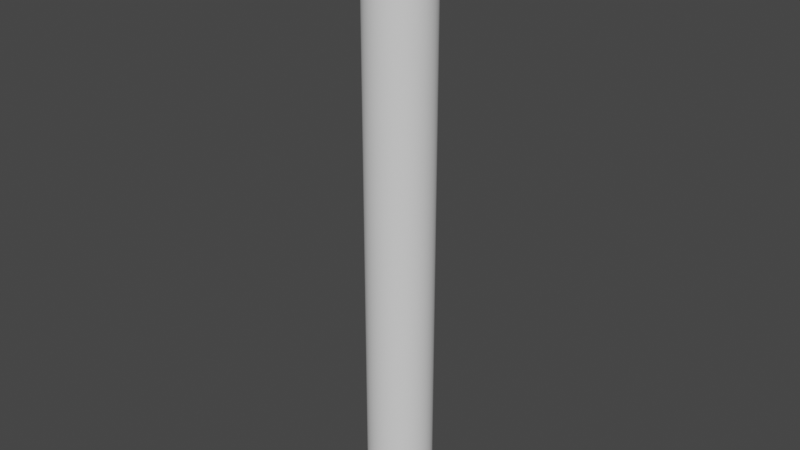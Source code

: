 # Source: cylinder.blend  (saved by Blender 2.83.19; exported with 4.5.12 LTS)
import bpy
from mathutils import Matrix  # noqa: F401  (used for matrix-valued properties, if any)

bpy.ops.wm.read_factory_settings(use_empty=True)
scene = bpy.context.scene
scene.name = 'Scene'

# ---- collections
col_collection = bpy.data.collections.new('Collection'); scene.collection.children.link(col_collection)

# ---- world
world_world = bpy.data.worlds.new('World'); scene.world = world_world
world_world.use_nodes = True; world_world.node_tree.nodes.clear()
_N = world_world.node_tree.nodes; _L = world_world.node_tree.links
n0 = _N.new('ShaderNodeOutputWorld'); n0.name = 'World Output'; n0.location = (300, 300)
n1 = _N.new('ShaderNodeBackground'); n1.name = 'Background'; n1.location = (10, 300)
n1.inputs[0].default_value = (0.05088, 0.05088, 0.05088, 1.0)
_L.new(n1.outputs[0], n0.inputs[0])
n0.is_active_output = True
world_world.color = (0.05088, 0.05088, 0.05088)
world_world.use_sun_shadow = False
world_world.sun_shadow_jitter_overblur = 0.0

# ---- meshes
me_cylinder = bpy.data.meshes.new('Cylinder')
me_cylinder.from_pydata([(2.678e-08, 0.5, -9.366), (2.678e-08, 0.5, -0.001927), (0.09755, 0.4904, -9.366), (0.09755, 0.4904, -0.001927), (0.1913, 0.4619, -9.366), (0.1913, 0.4619, -0.001927), (0.2778, 0.4157, -9.366), (0.2778, 0.4157, -0.001927), (0.3536, 0.3536, -9.366), (0.3536, 0.3536, -0.001927), (0.4157, 0.2778, -9.366), (0.4157, 0.2778, -0.001927), (0.4619, 0.1913, -9.366), (0.4619, 0.1913, -0.001927), (0.4904, 0.09755, -9.366), (0.4904, 0.09755, -0.001927), (0.5, 1.949e-07, -9.366), (0.5, 1.949e-07, -0.001927), (0.4904, -0.09754, -9.366), (0.4904, -0.09754, -0.001927), (0.4619, -0.1913, -9.366), (0.4619, -0.1913, -0.001927), (0.4157, -0.2778, -9.366), (0.4157, -0.2778, -0.001927), (0.3536, -0.3536, -9.366), (0.3536, -0.3536, -0.001927), (0.2778, -0.4157, -9.366), (0.2778, -0.4157, -0.001927), (0.1913, -0.4619, -9.366), (0.1913, -0.4619, -0.001927), (0.09755, -0.4904, -9.366), (0.09755, -0.4904, -0.001927), (-1.361e-07, -0.5, -9.366), (-1.361e-07, -0.5, -0.001927), (-0.09755, -0.4904, -9.366), (-0.09755, -0.4904, -0.001927), (-0.1913, -0.4619, -9.366), (-0.1913, -0.4619, -0.001927), (-0.2778, -0.4157, -9.366), (-0.2778, -0.4157, -0.001927), (-0.3536, -0.3536, -9.366), (-0.3536, -0.3536, -0.001927), (-0.4157, -0.2778, -9.366), (-0.4157, -0.2778, -0.001927), (-0.4619, -0.1913, -9.366), (-0.4619, -0.1913, -0.001927), (-0.4904, -0.09754, -9.366), (-0.4904, -0.09754, -0.001927), (-0.5, 6.399e-07, -9.366), (-0.5, 6.399e-07, -0.001927), (-0.4904, 0.09755, -9.366), (-0.4904, 0.09755, -0.001927), (-0.4619, 0.1913, -9.366), (-0.4619, 0.1913, -0.001927), (-0.4157, 0.2778, -9.366), (-0.4157, 0.2778, -0.001927), (-0.3536, 0.3536, -9.366), (-0.3536, 0.3536, -0.001927), (-0.2778, 0.4157, -9.366), (-0.2778, 0.4157, -0.001927), (-0.1913, 0.4619, -9.366), (-0.1913, 0.4619, -0.001927), (-0.09754, 0.4904, -9.366), (-0.09754, 0.4904, -0.001927)], [], [(0, 1, 3, 2), (2, 3, 5, 4), (4, 5, 7, 6), (6, 7, 9, 8), (8, 9, 11, 10), (10, 11, 13, 12), (12, 13, 15, 14), (14, 15, 17, 16), (16, 17, 19, 18), (18, 19, 21, 20), (20, 21, 23, 22), (22, 23, 25, 24), (24, 25, 27, 26), (26, 27, 29, 28), (28, 29, 31, 30), (30, 31, 33, 32), (32, 33, 35, 34), (34, 35, 37, 36), (36, 37, 39, 38), (38, 39, 41, 40), (40, 41, 43, 42), (42, 43, 45, 44), (44, 45, 47, 46), (46, 47, 49, 48), (48, 49, 51, 50), (50, 51, 53, 52), (52, 53, 55, 54), (54, 55, 57, 56), (56, 57, 59, 58), (58, 59, 61, 60), (60, 61, 63, 62), (62, 63, 1, 0)])
me_cylinder.polygons.foreach_set('use_smooth', [True] * 32)
_uv = me_cylinder.uv_layers.new(name='UVMap')
_uv.uv.foreach_set('vector', [1.0, 0.2813, 8.779e-05, 0.2813, 8.813e-05, 0.25, 1.0, 0.2501, 1.0, 0.2501, 8.813e-05, 0.25, 8.862e-05, 0.2188, 1.0, 0.2188, 1.0, 0.2188, 8.862e-05, 0.2188, 8.908e-05, 0.1876, 1.0, 0.1876, 1.0, 0.1876, 8.908e-05, 0.1876, 8.957e-05, 0.1563, 1.0, 0.1563, 1.0, 0.1563, 8.957e-05, 0.1563, 9.007e-05, 0.1251, 1.0, 0.1251, 1.0, 0.1251, 9.007e-05, 0.1251, 9.071e-05, 0.09382, 1.0, 0.09383, 1.0, 0.09383, 9.071e-05, 0.09382, 9.128e-05, 0.06258, 1.0, 0.06259, 1.0, 0.06259, 9.128e-05, 0.06258, 9.193e-05, 0.03133, 1.0, 0.03135, 1.0, 0.03135, 9.193e-05, 0.03133, 9.265e-05, 8.638e-05, 1.0, 0.0001036, 1.0, 0.9999, 9.128e-05, 0.9999, 9.064e-05, 0.9687, 1.0, 0.9687, 1.0, 0.9687, 9.064e-05, 0.9687, 8.999e-05, 0.9374, 1.0, 0.9374, 1.0, 0.9374, 8.999e-05, 0.9374, 8.95e-05, 0.9062, 1.0, 0.9062, 1.0, 0.9062, 8.95e-05, 0.9062, 8.893e-05, 0.8749, 1.0, 0.8749, 1.0, 0.8749, 8.893e-05, 0.8749, 8.851e-05, 0.8437, 1.0, 0.8437, 1.0, 0.8437, 8.851e-05, 0.8437, 8.809e-05, 0.8124, 1.0, 0.8124, 1.0, 0.8124, 8.809e-05, 0.8124, 8.779e-05, 0.7812, 1.0, 0.7812, 1.0, 0.7812, 8.779e-05, 0.7812, 8.744e-05, 0.75, 1.0, 0.7499, 1.0, 0.7499, 8.744e-05, 0.75, 8.718e-05, 0.7187, 1.0, 0.7187, 1.0, 0.7187, 8.718e-05, 0.7187, 8.691e-05, 0.6875, 1.0, 0.6875, 1.0, 0.6875, 8.691e-05, 0.6875, 8.672e-05, 0.6562, 1.0, 0.6562, 1.0, 0.6562, 8.672e-05, 0.6562, 8.653e-05, 0.625, 1.0, 0.625, 1.0, 0.625, 8.653e-05, 0.625, 8.646e-05, 0.5937, 1.0, 0.5937, 1.0, 0.5937, 8.646e-05, 0.5937, 8.642e-05, 0.5625, 1.0, 0.5625, 1.0, 0.5625, 8.642e-05, 0.5625, 8.638e-05, 0.5312, 1.0, 0.5312, 1.0, 0.5312, 8.638e-05, 0.5312, 8.642e-05, 0.5, 1.0, 0.5, 1.0, 0.5, 8.642e-05, 0.5, 8.646e-05, 0.4688, 1.0, 0.4688, 1.0, 0.4688, 8.646e-05, 0.4688, 8.657e-05, 0.4375, 1.0, 0.4375, 1.0, 0.4375, 8.657e-05, 0.4375, 8.676e-05, 0.4063, 1.0, 0.4063, 1.0, 0.4063, 8.676e-05, 0.4063, 8.699e-05, 0.375, 1.0, 0.375, 1.0, 0.375, 8.699e-05, 0.375, 8.718e-05, 0.3438, 1.0, 0.3438, 1.0, 0.3438, 8.718e-05, 0.3438, 8.752e-05, 0.3125, 1.0, 0.3125, 1.0, 0.3125, 8.752e-05, 0.3125, 8.779e-05, 0.2813, 1.0, 0.2813])
me_cylinder.use_remesh_fix_poles = True
me_cylinder.use_remesh_preserve_attributes = False
me_cylinder.use_mirror_vertex_groups = False
me_cylinder.update()

# ---- objects
ob_cylinder = bpy.data.objects.new('Cylinder', me_cylinder)

# ---- transforms, parenting, visibility, modifiers, constraints
ob_cylinder.location = (0.0, 0.0, 0.0)
ob_cylinder.lineart.crease_threshold = 0.0

# ---- collection membership
col_collection.objects.link(ob_cylinder)

# ---- scene / render settings (as saved in the file)
scene.frame_start = 1; scene.frame_end = 250; scene.frame_set(1)
scene.render.engine = 'BLENDER_EEVEE_NEXT'
scene.cycles.use_denoising = False
scene.cycles.samples = 128
scene.cycles.sampling_pattern = 'TABULATED_SOBOL'
scene.cycles.use_adaptive_sampling = False
scene.cycles.use_light_tree = False
scene.view_settings.view_transform = 'Filmic'
bpy.context.view_layer.update()

# ---- added for rendering (the .blend has no active camera and no usable light): camera, sun
cam_auto = bpy.data.cameras.new('AutoCamera')
cam_auto.lens = 50.0
cam_auto.sensor_width = 36.0
cam_auto.clip_end = 1000.0
ob_auto_camera = bpy.data.objects.new('AutoCamera', cam_auto)
scene.collection.objects.link(ob_auto_camera)
ob_auto_camera.location = (8.76253, -10.515, 2.32584)
ob_auto_camera.rotation_euler = (1.09748, -7.21219e-08, 0.694738)
scene.camera = ob_auto_camera
light_auto_sun = bpy.data.lights.new('AutoSun', 'SUN')
light_auto_sun.energy = 3.0
light_auto_sun.angle = 0.0523599
ob_auto_sun = bpy.data.objects.new('AutoSun', light_auto_sun)
scene.collection.objects.link(ob_auto_sun)
ob_auto_sun.rotation_euler = (0.872665, 0.174533, 0.523599)
bpy.context.view_layer.update()
